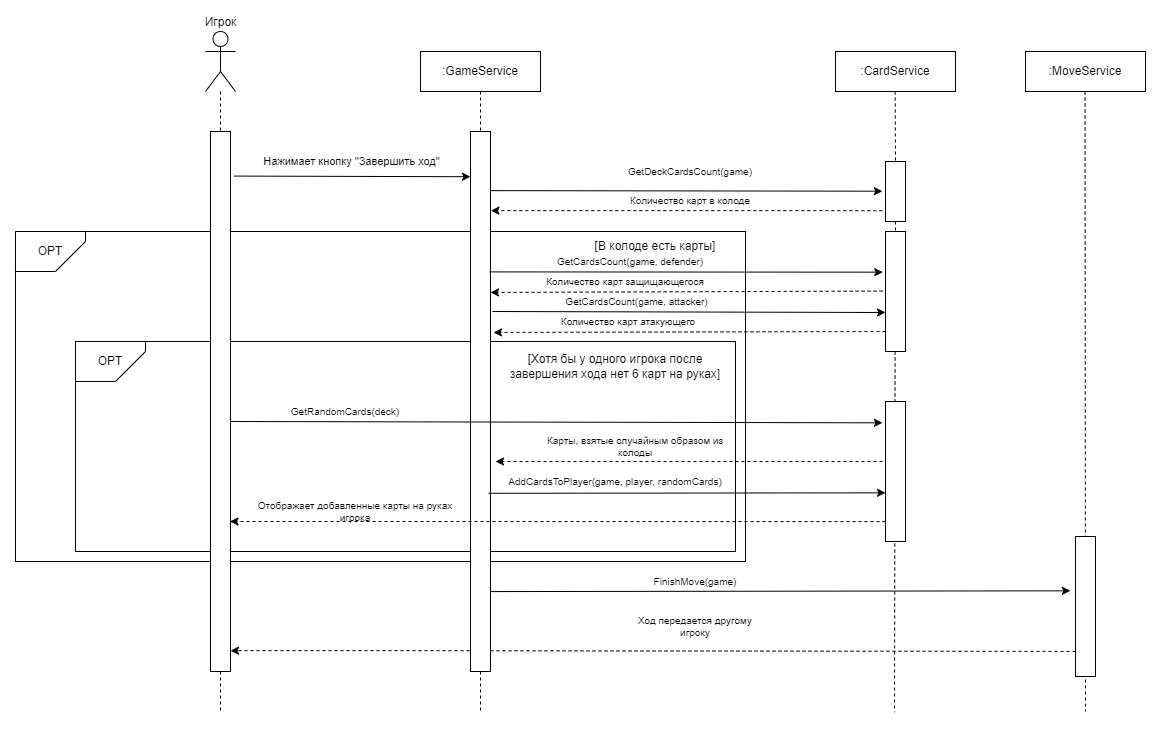

The diagram above was exported from draw.io. Its source (the exported page's mxGraphModel, read from the mxfile embedded in the PNG):
<mxGraphModel dx="368" dy="-530" grid="1" gridSize="10" guides="1" tooltips="1" connect="1" arrows="1" fold="1" page="1" pageScale="1" pageWidth="827" pageHeight="1169" math="0" shadow="0">
  <root>
    <mxCell id="0" />
    <mxCell id="1" parent="0" />
    <mxCell id="4l8XVTwJaU7egZYhS_aX-29" value="Игрок" style="shape=umlActor;verticalLabelPosition=top;verticalAlign=bottom;html=1;outlineConnect=0;labelPosition=center;align=center;" vertex="1" parent="1">
      <mxGeometry x="1150" y="1520" width="30" height="60" as="geometry" />
    </mxCell>
    <mxCell id="4l8XVTwJaU7egZYhS_aX-30" value=":GameService" style="rounded=0;whiteSpace=wrap;html=1;" vertex="1" parent="1">
      <mxGeometry x="1365" y="1540" width="120" height="40" as="geometry" />
    </mxCell>
    <mxCell id="4l8XVTwJaU7egZYhS_aX-31" value="" style="endArrow=none;dashed=1;html=1;rounded=0;entryX=0.5;entryY=0;entryDx=0;entryDy=0;" edge="1" parent="1" source="4l8XVTwJaU7egZYhS_aX-29" target="4l8XVTwJaU7egZYhS_aX-43">
      <mxGeometry width="50" height="50" relative="1" as="geometry">
        <mxPoint x="1165" y="1560" as="sourcePoint" />
        <mxPoint x="1315" y="1690" as="targetPoint" />
      </mxGeometry>
    </mxCell>
    <mxCell id="4l8XVTwJaU7egZYhS_aX-32" value="" style="endArrow=none;dashed=1;html=1;rounded=0;entryX=0.5;entryY=0;entryDx=0;entryDy=0;exitX=0.5;exitY=1;exitDx=0;exitDy=0;" edge="1" parent="1" source="4l8XVTwJaU7egZYhS_aX-30" target="4l8XVTwJaU7egZYhS_aX-44">
      <mxGeometry width="50" height="50" relative="1" as="geometry">
        <mxPoint x="1305" y="1560" as="sourcePoint" />
        <mxPoint x="1305" y="1620" as="targetPoint" />
      </mxGeometry>
    </mxCell>
    <mxCell id="4l8XVTwJaU7egZYhS_aX-33" value="" style="endArrow=none;dashed=1;html=1;rounded=0;exitX=0.5;exitY=1;exitDx=0;exitDy=0;" edge="1" parent="1" source="4l8XVTwJaU7egZYhS_aX-44">
      <mxGeometry width="50" height="50" relative="1" as="geometry">
        <mxPoint x="1425" y="1940" as="sourcePoint" />
        <mxPoint x="1425" y="2200" as="targetPoint" />
      </mxGeometry>
    </mxCell>
    <mxCell id="4l8XVTwJaU7egZYhS_aX-34" value="" style="endArrow=classic;html=1;rounded=0;exitX=1.186;exitY=0.041;exitDx=0;exitDy=0;exitPerimeter=0;entryX=0.005;entryY=0.153;entryDx=0;entryDy=0;entryPerimeter=0;" edge="1" parent="1">
      <mxGeometry width="50" height="50" relative="1" as="geometry">
        <mxPoint x="1178.62" y="1664.5699999999997" as="sourcePoint" />
        <mxPoint x="1415" y="1665.2200000000003" as="targetPoint" />
      </mxGeometry>
    </mxCell>
    <mxCell id="4l8XVTwJaU7egZYhS_aX-35" value="Нажимает кнопку &quot;Завершить ход&quot;" style="edgeLabel;html=1;align=center;verticalAlign=middle;resizable=0;points=[];" vertex="1" connectable="0" parent="4l8XVTwJaU7egZYhS_aX-34">
      <mxGeometry x="-0.1031" y="-2" relative="1" as="geometry">
        <mxPoint x="11" y="-17" as="offset" />
      </mxGeometry>
    </mxCell>
    <mxCell id="4l8XVTwJaU7egZYhS_aX-36" value="" style="endArrow=classic;html=1;rounded=0;exitX=0;exitY=0.821;exitDx=0;exitDy=0;entryX=1;entryY=0.25;entryDx=0;entryDy=0;dashed=1;exitPerimeter=0;" edge="1" parent="1" source="4l8XVTwJaU7egZYhS_aX-70">
      <mxGeometry width="50" height="50" relative="1" as="geometry">
        <mxPoint x="1415" y="2139.17" as="sourcePoint" />
        <mxPoint x="1175" y="2139.17" as="targetPoint" />
        <Array as="points">
          <mxPoint x="1365" y="2139.17" />
        </Array>
      </mxGeometry>
    </mxCell>
    <mxCell id="4l8XVTwJaU7egZYhS_aX-37" value="&lt;div style=&quot;font-size: 10px;&quot;&gt;Ход передается другому игроку&lt;/div&gt;" style="text;html=1;align=center;verticalAlign=middle;whiteSpace=wrap;rounded=0;fontSize=10;" vertex="1" parent="1">
      <mxGeometry x="1570" y="2090" width="140" height="50" as="geometry" />
    </mxCell>
    <mxCell id="4l8XVTwJaU7egZYhS_aX-38" value="" style="rounded=0;whiteSpace=wrap;html=1;" vertex="1" parent="1">
      <mxGeometry x="960" y="1720" width="730" height="330" as="geometry" />
    </mxCell>
    <mxCell id="4l8XVTwJaU7egZYhS_aX-39" value="OPT" style="shape=card;whiteSpace=wrap;html=1;direction=south;flipH=0;flipV=1;" vertex="1" parent="1">
      <mxGeometry x="960" y="1720" width="70" height="40" as="geometry" />
    </mxCell>
    <mxCell id="4l8XVTwJaU7egZYhS_aX-40" value="[В колоде есть карты]" style="text;html=1;align=center;verticalAlign=middle;whiteSpace=wrap;rounded=0;" vertex="1" parent="1">
      <mxGeometry x="1510" y="1720" width="180" height="30" as="geometry" />
    </mxCell>
    <mxCell id="4l8XVTwJaU7egZYhS_aX-41" value="" style="rounded=0;whiteSpace=wrap;html=1;" vertex="1" parent="1">
      <mxGeometry x="1020" y="1830" width="660" height="210" as="geometry" />
    </mxCell>
    <mxCell id="4l8XVTwJaU7egZYhS_aX-42" value="OPT" style="shape=card;whiteSpace=wrap;html=1;direction=south;flipH=0;flipV=1;" vertex="1" parent="1">
      <mxGeometry x="1020" y="1830" width="70" height="40" as="geometry" />
    </mxCell>
    <mxCell id="4l8XVTwJaU7egZYhS_aX-43" value="" style="rounded=0;whiteSpace=wrap;html=1;" vertex="1" parent="1">
      <mxGeometry x="1155" y="1620" width="20" height="540" as="geometry" />
    </mxCell>
    <mxCell id="4l8XVTwJaU7egZYhS_aX-44" value="" style="rounded=0;whiteSpace=wrap;html=1;" vertex="1" parent="1">
      <mxGeometry x="1415" y="1620" width="20" height="540" as="geometry" />
    </mxCell>
    <mxCell id="4l8XVTwJaU7egZYhS_aX-45" value="[Хотя бы у одного игрока после завершения хода нет 6 карт на руках]" style="text;html=1;align=center;verticalAlign=middle;whiteSpace=wrap;rounded=0;" vertex="1" parent="1">
      <mxGeometry x="1450" y="1840" width="220" height="30" as="geometry" />
    </mxCell>
    <mxCell id="4l8XVTwJaU7egZYhS_aX-46" value="" style="endArrow=none;dashed=1;html=1;rounded=0;exitX=0.5;exitY=1;exitDx=0;exitDy=0;" edge="1" parent="1" source="4l8XVTwJaU7egZYhS_aX-43">
      <mxGeometry width="50" height="50" relative="1" as="geometry">
        <mxPoint x="1164.58" y="1950" as="sourcePoint" />
        <mxPoint x="1165" y="2200.689655172414" as="targetPoint" />
      </mxGeometry>
    </mxCell>
    <mxCell id="4l8XVTwJaU7egZYhS_aX-47" value="GetCardsCount(game, defender)" style="text;html=1;align=center;verticalAlign=middle;whiteSpace=wrap;rounded=0;fontSize=10;" vertex="1" parent="1">
      <mxGeometry x="1485" y="1740" width="180" height="20" as="geometry" />
    </mxCell>
    <mxCell id="4l8XVTwJaU7egZYhS_aX-48" value=":GameService" style="rounded=0;whiteSpace=wrap;html=1;" vertex="1" parent="1">
      <mxGeometry x="1365" y="1540" width="120" height="40" as="geometry" />
    </mxCell>
    <mxCell id="4l8XVTwJaU7egZYhS_aX-49" value=":CardService" style="rounded=0;whiteSpace=wrap;html=1;" vertex="1" parent="1">
      <mxGeometry x="1780" y="1540" width="120" height="40" as="geometry" />
    </mxCell>
    <mxCell id="4l8XVTwJaU7egZYhS_aX-50" value="" style="endArrow=none;dashed=1;html=1;rounded=0;entryX=0.5;entryY=0;entryDx=0;entryDy=0;exitX=0.5;exitY=1;exitDx=0;exitDy=0;" edge="1" parent="1" source="4l8XVTwJaU7egZYhS_aX-78" target="4l8XVTwJaU7egZYhS_aX-61">
      <mxGeometry width="50" height="50" relative="1" as="geometry">
        <mxPoint x="1839.63" y="1580" as="sourcePoint" />
        <mxPoint x="1839.63" y="1620" as="targetPoint" />
      </mxGeometry>
    </mxCell>
    <mxCell id="4l8XVTwJaU7egZYhS_aX-51" value="" style="endArrow=classic;html=1;rounded=0;entryX=-0.137;entryY=0.279;entryDx=0;entryDy=0;entryPerimeter=0;exitX=0.946;exitY=0.26;exitDx=0;exitDy=0;exitPerimeter=0;" edge="1" parent="1" source="4l8XVTwJaU7egZYhS_aX-44">
      <mxGeometry width="50" height="50" relative="1" as="geometry">
        <mxPoint x="1520" y="1830" as="sourcePoint" />
        <mxPoint x="1827.2600000000002" y="1760.6599999999999" as="targetPoint" />
      </mxGeometry>
    </mxCell>
    <mxCell id="4l8XVTwJaU7egZYhS_aX-52" value="" style="endArrow=classic;html=1;rounded=0;entryX=1.175;entryY=0.588;entryDx=0;entryDy=0;entryPerimeter=0;exitX=-0.144;exitY=0.314;exitDx=0;exitDy=0;exitPerimeter=0;dashed=1;" edge="1" parent="1">
      <mxGeometry width="50" height="50" relative="1" as="geometry">
        <mxPoint x="1827.12" y="1779.5599999999995" as="sourcePoint" />
        <mxPoint x="1435" y="1780.9400000000005" as="targetPoint" />
      </mxGeometry>
    </mxCell>
    <mxCell id="4l8XVTwJaU7egZYhS_aX-53" value="Количество карт защищающегося" style="text;html=1;align=center;verticalAlign=middle;whiteSpace=wrap;rounded=0;fontSize=10;" vertex="1" parent="1">
      <mxGeometry x="1470" y="1760" width="200" height="20" as="geometry" />
    </mxCell>
    <mxCell id="4l8XVTwJaU7egZYhS_aX-54" style="edgeStyle=orthogonalEdgeStyle;rounded=0;orthogonalLoop=1;jettySize=auto;html=1;exitX=0.5;exitY=1;exitDx=0;exitDy=0;" edge="1" parent="1" source="4l8XVTwJaU7egZYhS_aX-45" target="4l8XVTwJaU7egZYhS_aX-45">
      <mxGeometry relative="1" as="geometry" />
    </mxCell>
    <mxCell id="4l8XVTwJaU7egZYhS_aX-55" value="GetCardsCount(game, attacker)" style="text;html=1;align=center;verticalAlign=middle;whiteSpace=wrap;rounded=0;fontSize=10;" vertex="1" parent="1">
      <mxGeometry x="1503" y="1780" width="157" height="20" as="geometry" />
    </mxCell>
    <mxCell id="4l8XVTwJaU7egZYhS_aX-56" value="" style="endArrow=classic;html=1;rounded=0;entryX=-0.137;entryY=0.279;entryDx=0;entryDy=0;entryPerimeter=0;exitX=0.946;exitY=0.26;exitDx=0;exitDy=0;exitPerimeter=0;" edge="1" parent="1">
      <mxGeometry width="50" height="50" relative="1" as="geometry">
        <mxPoint x="1437" y="1800" as="sourcePoint" />
        <mxPoint x="1830" y="1801" as="targetPoint" />
      </mxGeometry>
    </mxCell>
    <mxCell id="4l8XVTwJaU7egZYhS_aX-57" value="" style="endArrow=classic;html=1;rounded=0;entryX=1.175;entryY=0.588;entryDx=0;entryDy=0;entryPerimeter=0;exitX=-0.144;exitY=0.314;exitDx=0;exitDy=0;exitPerimeter=0;dashed=1;" edge="1" parent="1">
      <mxGeometry width="50" height="50" relative="1" as="geometry">
        <mxPoint x="1830" y="1820" as="sourcePoint" />
        <mxPoint x="1438" y="1820.9400000000005" as="targetPoint" />
      </mxGeometry>
    </mxCell>
    <mxCell id="4l8XVTwJaU7egZYhS_aX-58" value="Количество карт атакующего" style="text;html=1;align=center;verticalAlign=middle;whiteSpace=wrap;rounded=0;fontSize=10;" vertex="1" parent="1">
      <mxGeometry x="1473" y="1800" width="200" height="20" as="geometry" />
    </mxCell>
    <mxCell id="4l8XVTwJaU7egZYhS_aX-59" value="" style="endArrow=classic;html=1;rounded=0;entryX=-0.155;entryY=0.558;entryDx=0;entryDy=0;entryPerimeter=0;exitX=0.946;exitY=0.26;exitDx=0;exitDy=0;exitPerimeter=0;" edge="1" parent="1">
      <mxGeometry width="50" height="50" relative="1" as="geometry">
        <mxPoint x="1175" y="1910" as="sourcePoint" />
        <mxPoint x="1826.8999999999996" y="1911.3199999999997" as="targetPoint" />
      </mxGeometry>
    </mxCell>
    <mxCell id="4l8XVTwJaU7egZYhS_aX-60" value="" style="endArrow=classic;html=1;rounded=0;exitX=-0.144;exitY=0.314;exitDx=0;exitDy=0;exitPerimeter=0;dashed=1;" edge="1" parent="1">
      <mxGeometry width="50" height="50" relative="1" as="geometry">
        <mxPoint x="1827" y="1950" as="sourcePoint" />
        <mxPoint x="1440" y="1950" as="targetPoint" />
      </mxGeometry>
    </mxCell>
    <mxCell id="4l8XVTwJaU7egZYhS_aX-61" value="" style="rounded=0;whiteSpace=wrap;html=1;" vertex="1" parent="1">
      <mxGeometry x="1830" y="1720" width="20" height="120" as="geometry" />
    </mxCell>
    <mxCell id="4l8XVTwJaU7egZYhS_aX-62" value="" style="endArrow=none;dashed=1;html=1;rounded=0;exitX=0.5;exitY=1;exitDx=0;exitDy=0;" edge="1" parent="1">
      <mxGeometry width="50" height="50" relative="1" as="geometry">
        <mxPoint x="1839.62" y="1840" as="sourcePoint" />
        <mxPoint x="1839" y="2200.7692307692305" as="targetPoint" />
      </mxGeometry>
    </mxCell>
    <mxCell id="4l8XVTwJaU7egZYhS_aX-63" value="" style="rounded=0;whiteSpace=wrap;html=1;" vertex="1" parent="1">
      <mxGeometry x="1830" y="1890" width="20" height="140" as="geometry" />
    </mxCell>
    <mxCell id="4l8XVTwJaU7egZYhS_aX-64" value="GetRandomCards(deck)" style="text;html=1;align=center;verticalAlign=middle;whiteSpace=wrap;rounded=0;fontSize=10;" vertex="1" parent="1">
      <mxGeometry x="1190" y="1890" width="200" height="20" as="geometry" />
    </mxCell>
    <mxCell id="4l8XVTwJaU7egZYhS_aX-65" value="Карты, взятые случайным образом из колоды" style="text;html=1;align=center;verticalAlign=middle;whiteSpace=wrap;rounded=0;fontSize=10;" vertex="1" parent="1">
      <mxGeometry x="1480" y="1925" width="200" height="20" as="geometry" />
    </mxCell>
    <mxCell id="4l8XVTwJaU7egZYhS_aX-66" value="" style="endArrow=classic;html=1;rounded=0;entryX=-0.155;entryY=0.558;entryDx=0;entryDy=0;entryPerimeter=0;exitX=0.9;exitY=0.67;exitDx=0;exitDy=0;exitPerimeter=0;" edge="1" parent="1" source="4l8XVTwJaU7egZYhS_aX-44">
      <mxGeometry width="50" height="50" relative="1" as="geometry">
        <mxPoint x="1178.1" y="1980" as="sourcePoint" />
        <mxPoint x="1829.9999999999995" y="1981.3199999999997" as="targetPoint" />
      </mxGeometry>
    </mxCell>
    <mxCell id="4l8XVTwJaU7egZYhS_aX-67" value="AddCardsToPlayer(game, player, randomCards)" style="text;html=1;align=center;verticalAlign=middle;whiteSpace=wrap;rounded=0;fontSize=10;" vertex="1" parent="1">
      <mxGeometry x="1440" y="1960" width="240" height="20" as="geometry" />
    </mxCell>
    <mxCell id="4l8XVTwJaU7egZYhS_aX-68" value=":MoveService" style="rounded=0;whiteSpace=wrap;html=1;" vertex="1" parent="1">
      <mxGeometry x="1970" y="1540" width="120" height="40" as="geometry" />
    </mxCell>
    <mxCell id="4l8XVTwJaU7egZYhS_aX-69" value="" style="endArrow=none;dashed=1;html=1;rounded=0;exitX=0.5;exitY=1;exitDx=0;exitDy=0;" edge="1" parent="1">
      <mxGeometry width="50" height="50" relative="1" as="geometry">
        <mxPoint x="2029.5500000000002" y="1580" as="sourcePoint" />
        <mxPoint x="2030" y="2200" as="targetPoint" />
      </mxGeometry>
    </mxCell>
    <mxCell id="4l8XVTwJaU7egZYhS_aX-70" value="" style="rounded=0;whiteSpace=wrap;html=1;" vertex="1" parent="1">
      <mxGeometry x="2020" y="2025" width="20" height="140" as="geometry" />
    </mxCell>
    <mxCell id="4l8XVTwJaU7egZYhS_aX-71" value="" style="endArrow=classic;html=1;rounded=0;entryX=-0.259;entryY=0.388;entryDx=0;entryDy=0;entryPerimeter=0;exitX=0.975;exitY=0.852;exitDx=0;exitDy=0;exitPerimeter=0;" edge="1" parent="1" target="4l8XVTwJaU7egZYhS_aX-70" source="4l8XVTwJaU7egZYhS_aX-44">
      <mxGeometry width="50" height="50" relative="1" as="geometry">
        <mxPoint x="1440" y="2079" as="sourcePoint" />
        <mxPoint x="1826.8999999999996" y="2081.3199999999997" as="targetPoint" />
      </mxGeometry>
    </mxCell>
    <mxCell id="4l8XVTwJaU7egZYhS_aX-72" value="FinishMove(game)" style="text;html=1;align=center;verticalAlign=middle;whiteSpace=wrap;rounded=0;fontSize=10;" vertex="1" parent="1">
      <mxGeometry x="1520" y="2060" width="240" height="20" as="geometry" />
    </mxCell>
    <mxCell id="4l8XVTwJaU7egZYhS_aX-73" value="GetDeckCardsCount(game)" style="text;html=1;align=center;verticalAlign=middle;whiteSpace=wrap;rounded=0;fontSize=10;" vertex="1" parent="1">
      <mxGeometry x="1580" y="1650" width="110" height="20" as="geometry" />
    </mxCell>
    <mxCell id="4l8XVTwJaU7egZYhS_aX-74" value="" style="endArrow=classic;html=1;rounded=0;exitX=0.981;exitY=0.089;exitDx=0;exitDy=0;exitPerimeter=0;entryX=-0.157;entryY=0.495;entryDx=0;entryDy=0;entryPerimeter=0;" edge="1" parent="1" target="4l8XVTwJaU7egZYhS_aX-78">
      <mxGeometry width="50" height="50" relative="1" as="geometry">
        <mxPoint x="1435" y="1679.13" as="sourcePoint" />
        <mxPoint x="1810" y="1679" as="targetPoint" />
      </mxGeometry>
    </mxCell>
    <mxCell id="4l8XVTwJaU7egZYhS_aX-75" value="" style="endArrow=classic;html=1;rounded=0;entryX=0.995;entryY=0.303;entryDx=0;entryDy=0;entryPerimeter=0;dashed=1;exitX=-0.157;exitY=0.821;exitDx=0;exitDy=0;exitPerimeter=0;" edge="1" parent="1" source="4l8XVTwJaU7egZYhS_aX-78">
      <mxGeometry width="50" height="50" relative="1" as="geometry">
        <mxPoint x="1810" y="1700" as="sourcePoint" />
        <mxPoint x="1435.38" y="1699.13" as="targetPoint" />
        <Array as="points">
          <mxPoint x="1770.38" y="1699.13" />
        </Array>
      </mxGeometry>
    </mxCell>
    <mxCell id="4l8XVTwJaU7egZYhS_aX-76" value="Количество карт в колоде" style="text;html=1;align=center;verticalAlign=middle;whiteSpace=wrap;rounded=0;fontSize=10;" vertex="1" parent="1">
      <mxGeometry x="1540" y="1679.13" width="190" height="20" as="geometry" />
    </mxCell>
    <mxCell id="4l8XVTwJaU7egZYhS_aX-77" value="" style="endArrow=none;dashed=1;html=1;rounded=0;entryX=0.5;entryY=0;entryDx=0;entryDy=0;exitX=0.5;exitY=1;exitDx=0;exitDy=0;" edge="1" parent="1" target="4l8XVTwJaU7egZYhS_aX-78">
      <mxGeometry width="50" height="50" relative="1" as="geometry">
        <mxPoint x="1839.63" y="1580" as="sourcePoint" />
        <mxPoint x="1840" y="1720" as="targetPoint" />
      </mxGeometry>
    </mxCell>
    <mxCell id="4l8XVTwJaU7egZYhS_aX-78" value="" style="rounded=0;whiteSpace=wrap;html=1;" vertex="1" parent="1">
      <mxGeometry x="1830" y="1650" width="20" height="60" as="geometry" />
    </mxCell>
    <mxCell id="4l8XVTwJaU7egZYhS_aX-79" value="" style="endArrow=classic;html=1;rounded=0;exitX=0;exitY=0.821;exitDx=0;exitDy=0;dashed=1;exitPerimeter=0;entryX=0.975;entryY=0.705;entryDx=0;entryDy=0;entryPerimeter=0;" edge="1" parent="1">
      <mxGeometry width="50" height="50" relative="1" as="geometry">
        <mxPoint x="1830" y="2010.1299999999999" as="sourcePoint" />
        <mxPoint x="1174.5" y="2010" as="targetPoint" />
        <Array as="points" />
      </mxGeometry>
    </mxCell>
    <mxCell id="4l8XVTwJaU7egZYhS_aX-80" value="Отображает добавленные карты на руках игрока" style="text;html=1;align=center;verticalAlign=middle;whiteSpace=wrap;rounded=0;fontSize=10;" vertex="1" parent="1">
      <mxGeometry x="1200" y="1990" width="200" height="20" as="geometry" />
    </mxCell>
  </root>
</mxGraphModel>